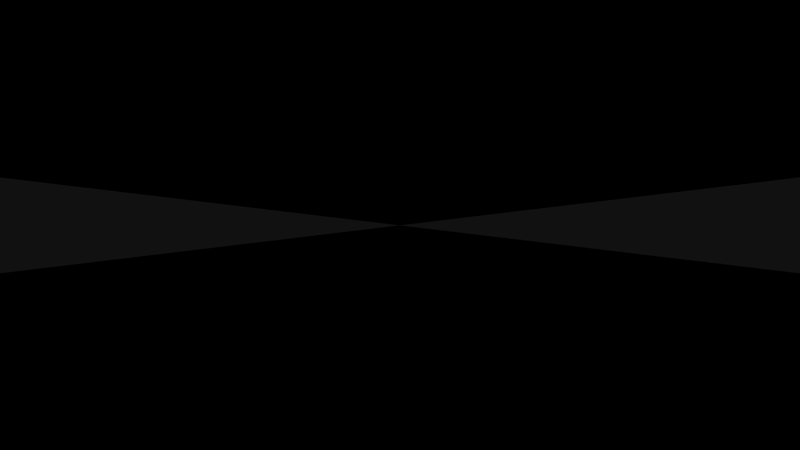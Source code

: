 # Source: audiosculpture-rig.blend  (saved by Blender 2.72.0; exported with 4.5.12 LTS)
import bpy
from mathutils import Matrix  # noqa: F401  (used for matrix-valued properties, if any)

bpy.ops.wm.read_factory_settings(use_empty=True)
scene = bpy.context.scene
scene.name = '1 main'

# ---- collections
col_collection_6 = bpy.data.collections.new('Collection 6'); scene.collection.children.link(col_collection_6)
col_collection_11 = bpy.data.collections.new('Collection 11'); scene.collection.children.link(col_collection_11)
col_collection_11.hide_render = True
col_collection_11.hide_viewport = True
col_collection_12 = bpy.data.collections.new('Collection 12'); scene.collection.children.link(col_collection_12)
col_collection_12.hide_render = True
col_collection_12.hide_viewport = True
col_collection_13 = bpy.data.collections.new('Collection 13'); scene.collection.children.link(col_collection_13)
col_collection_16 = bpy.data.collections.new('Collection 16'); scene.collection.children.link(col_collection_16)

# ---- materials (node trees are filled in below, after node groups)
mat_note_material_1_1 = bpy.data.materials.new('Note.Material.1.1')
mat_note_material_1_1.alpha_threshold = 0.0
mat_note_material_1_1.use_transparent_shadow = False
mat_note_material_1_1.preview_render_type = 'FLAT'
mat_note_material_1_1.diffuse_color = (0.0, 0.2159, 1.0, 1.0)
mat_note_material_1_1.roughness = 0.5
mat_note_material_1_1.specular_intensity = 1.0
mat_note_material_1_1.line_color = (0.0, 0.0, 0.0, 0.05)
mat_mirror = bpy.data.materials.new('Mirror')
mat_mirror.alpha_threshold = 0.0
mat_mirror.use_transparent_shadow = False
mat_mirror.roughness = 0.5
mat_mirror.specular_intensity = 1.0

# ---- material node trees

# ---- world
world_world = bpy.data.worlds.new('World'); scene.world = world_world
world_world.color = (0.0, 0.0, 0.0)
world_world.use_sun_shadow = False
world_world.sun_shadow_jitter_overblur = 0.0
world_world.cycles.sampling_method = 'MANUAL'
world_world.cycles.sample_map_resolution = 256

# ---- cameras
cam_camera_main = bpy.data.cameras.new('Camera.Main')
cam_camera_main.clip_start = 0.001
cam_camera_main.clip_end = 1e+04
cam_camera_main.lens = 70.0
cam_camera_main.sensor_width = 32.0
cam_camera_main.sensor_height = 18.0
cam_camera_main.show_limits = True
cam_camera_main.dof.focus_distance = 0.0
cam_camera_main.dof.aperture_fstop = 128.0

# ---- lights
light_sun = bpy.data.lights.new('Sun', 'SUN')
light_sun.transmission_factor = 0.0
light_sun.angle = 0.1993
light_sun.energy = 1.0
light_sun.shadow_buffer_clip_start = 0.5
light_sun.shadow_soft_size = 0.1
light_sun.shadow_cascade_max_distance = 1000.0
light_sun.cycles.use_multiple_importance_sampling = False

# ---- meshes
me_cylinder_001 = bpy.data.meshes.new('Cylinder.001')
me_cylinder_001.from_pydata([(1.0, 2.74e-08, 0.003564), (1.0, 0.0006952, 0.003495), (-8.887e-07, 0.00139, 0.00699), (1.0, 0.001364, 0.003292), (-8.887e-07, 0.002727, 0.006585), (-8.887e-07, 0.00396, 0.005926), (1.0, 0.00198, 0.002963), (1.0, 0.00252, 0.00252), (-8.887e-07, 0.00504, 0.00504), (1.0, 0.002963, 0.00198), (-8.887e-07, 0.005926, 0.00396), (-8.887e-07, 0.006585, 0.002727), (1.0, 0.003292, 0.001364), (-8.887e-07, 0.00699, 0.00139), (1.0, 0.003495, 0.0006952), (-8.887e-07, 0.007127, -1.077e-08), (1.0, 0.003564, -1.077e-08), (1.0, 0.003495, -0.0006952), (-8.887e-07, 0.00699, -0.00139), (-8.887e-07, 0.006585, -0.002727), (1.0, 0.003292, -0.001364), (-8.887e-07, 0.005926, -0.00396), (1.0, 0.002963, -0.00198), (1.0, 0.00252, -0.00252), (-8.887e-07, 0.00504, -0.00504), (1.0, 0.00198, -0.002963), (-8.887e-07, 0.00396, -0.005926), (1.0, 0.001364, -0.003292), (-8.887e-07, 0.002727, -0.006585), (1.0, 0.0006952, -0.003495), (-8.887e-07, 0.00139, -0.00699), (1.0, 2.74e-08, -0.003564), (-8.887e-07, 2.74e-08, -0.007127), (1.0, -0.0006952, -0.003495), (-8.887e-07, -0.00139, -0.00699), (1.0, -0.001364, -0.003292), (-8.887e-07, -0.002727, -0.006585), (1.0, -0.00198, -0.002963), (-8.887e-07, -0.00396, -0.005926), (-8.887e-07, -0.00504, -0.00504), (1.0, -0.00252, -0.00252), (1.0, -0.002963, -0.00198), (-8.887e-07, -0.005926, -0.00396), (1.0, -0.003292, -0.001364), (-8.887e-07, -0.006585, -0.002727), (1.0, -0.003495, -0.0006952), (-8.887e-07, -0.00699, -0.00139), (-8.887e-07, -0.007127, -1.077e-08), (1.0, -0.003564, -1.077e-08), (1.0, -0.003495, 0.0006952), (-8.887e-07, -0.00699, 0.00139), (-8.887e-07, -0.006585, 0.002727), (1.0, -0.003292, 0.001364), (-8.887e-07, -0.005926, 0.00396), (1.0, -0.002963, 0.00198), (1.0, -0.00252, 0.00252), (-8.887e-07, -0.00504, 0.00504), (-8.887e-07, -0.00396, 0.005926), (1.0, -0.00198, 0.002963), (-8.887e-07, -0.002727, 0.006585), (1.0, -0.001364, 0.003292), (1.0, -0.0006952, 0.003495), (-8.887e-07, -0.00139, 0.00699), (-8.887e-07, 2.74e-08, 0.007127)], [], [(15, 16, 17, 18), (59, 60, 61, 62), (63, 0, 1, 2), (2, 1, 3, 4), (4, 3, 6, 5), (5, 6, 7, 8), (8, 7, 9, 10), (10, 9, 12, 11), (11, 12, 14, 13), (13, 14, 16, 15), (18, 17, 20, 19), (19, 20, 22, 21), (21, 22, 23, 24), (24, 23, 25, 26), (26, 25, 27, 28), (28, 27, 29, 30), (30, 29, 31, 32), (32, 31, 33, 34), (34, 33, 35, 36), (36, 35, 37, 38), (38, 37, 40, 39), (39, 40, 41, 42), (42, 41, 43, 44), (44, 43, 45, 46), (46, 45, 48, 47), (47, 48, 49, 50), (50, 49, 52, 51), (51, 52, 54, 53), (53, 54, 55, 56), (56, 55, 58, 57), (57, 58, 60, 59), (62, 61, 0, 63)])
me_cylinder_001.polygons.foreach_set('use_smooth', [True] * 32)
_uv = me_cylinder_001.uv_layers.new(name='UVMap')
_uv.uv.foreach_set('vector', [0.8866, 0.8002, 0.8866, 0.7984, 0.887, 0.7984, 0.8873, 0.8001, 0.8831, 0.7953, 0.8849, 0.796, 0.8847, 0.7963, 0.8829, 0.796, 0.8828, 0.7967, 0.8847, 0.7967, 0.8847, 0.797, 0.8829, 0.7974, 0.8829, 0.7974, 0.8847, 0.797, 0.8849, 0.7973, 0.8831, 0.798, 0.8831, 0.798, 0.8849, 0.7973, 0.885, 0.7976, 0.8835, 0.7986, 0.8835, 0.7986, 0.885, 0.7976, 0.8853, 0.7979, 0.8839, 0.7992, 0.8839, 0.7992, 0.8853, 0.7979, 0.8855, 0.7981, 0.8845, 0.7996, 0.8845, 0.7996, 0.8855, 0.7981, 0.8859, 0.7983, 0.8852, 0.7999, 0.8852, 0.7999, 0.8859, 0.7983, 0.8862, 0.7984, 0.8859, 0.8001, 0.8859, 0.8001, 0.8862, 0.7984, 0.8866, 0.7984, 0.8866, 0.8002, 0.8873, 0.8001, 0.887, 0.7984, 0.8873, 0.7983, 0.888, 0.7999, 0.888, 0.7999, 0.8873, 0.7983, 0.8876, 0.7981, 0.8887, 0.7996, 0.8887, 0.7996, 0.8876, 0.7981, 0.8879, 0.7979, 0.8892, 0.7992, 0.8892, 0.7992, 0.8879, 0.7979, 0.8881, 0.7976, 0.8897, 0.7986, 0.8897, 0.7986, 0.8881, 0.7976, 0.8883, 0.7973, 0.89, 0.798, 0.89, 0.798, 0.8883, 0.7973, 0.8884, 0.797, 0.8903, 0.7974, 0.8903, 0.7974, 0.8884, 0.797, 0.8885, 0.7967, 0.8903, 0.7967, 0.8903, 0.7967, 0.8885, 0.7967, 0.8884, 0.7963, 0.8903, 0.796, 0.8903, 0.796, 0.8884, 0.7963, 0.8883, 0.796, 0.89, 0.7953, 0.89, 0.7953, 0.8883, 0.796, 0.8881, 0.7957, 0.8897, 0.7947, 0.8897, 0.7947, 0.8881, 0.7957, 0.8879, 0.7954, 0.8892, 0.7942, 0.8892, 0.7942, 0.8879, 0.7954, 0.8876, 0.7952, 0.8887, 0.7937, 0.8887, 0.7937, 0.8876, 0.7952, 0.8873, 0.795, 0.888, 0.7934, 0.888, 0.7934, 0.8873, 0.795, 0.887, 0.7949, 0.8873, 0.7932, 0.8873, 0.7932, 0.887, 0.7949, 0.8866, 0.7949, 0.8866, 0.7932, 0.8866, 0.7932, 0.8866, 0.7949, 0.8862, 0.7949, 0.8859, 0.7932, 0.8859, 0.7932, 0.8862, 0.7949, 0.8859, 0.795, 0.8852, 0.7934, 0.8852, 0.7934, 0.8859, 0.795, 0.8855, 0.7952, 0.8845, 0.7937, 0.8845, 0.7937, 0.8855, 0.7952, 0.8853, 0.7954, 0.8839, 0.7942, 0.8839, 0.7942, 0.8853, 0.7954, 0.885, 0.7957, 0.8835, 0.7947, 0.8835, 0.7947, 0.885, 0.7957, 0.8849, 0.796, 0.8831, 0.7953, 0.8829, 0.796, 0.8847, 0.7963, 0.8847, 0.7967, 0.8828, 0.7967])
me_cylinder_001.materials.append(mat_note_material_1_1)
me_cylinder_001.use_remesh_preserve_volume = False
me_cylinder_001.use_remesh_preserve_attributes = False
me_cylinder_001.use_mirror_vertex_groups = False
me_cylinder_001.update()
me_cube = bpy.data.meshes.new('Cube')
me_cube.from_pydata([(0.0, -5.0, -0.5), (0.0, 5.0, -0.5), (2e+04, 5.0, -0.5), (2e+04, -5.0, -0.5), (0.0, -5.0, 0.5), (0.0, 5.0, 0.5), (2e+04, 5.0, 0.5), (2e+04, -5.0, 0.5)], [], [(5, 6, 2, 1), (7, 4, 0, 3)])
me_cube.materials.append(mat_mirror)
me_cube.use_remesh_preserve_volume = False
me_cube.use_remesh_preserve_attributes = False
me_cube.use_mirror_vertex_groups = False
me_cube.update()

# ---- objects
ob_note_main = bpy.data.objects.new('Note.Main', me_cylinder_001)
ob_camera_parent_001 = bpy.data.objects.new('camera_parent.001', None)
ob_track_scale_x_001 = bpy.data.objects.new('.Track.Scale.X.001', None)
ob_track_location_x_001 = bpy.data.objects.new('.Track.Location.X.001', None)
ob_note_scale_yz_001 = bpy.data.objects.new('.Note.Scale.YZ.001', None)
ob_cube = bpy.data.objects.new('Cube', me_cube)
ob_sun = bpy.data.objects.new('Sun', light_sun)
ob_camera_003 = bpy.data.objects.new('Camera.003', cam_camera_main)

# ---- transforms, parenting, visibility, modifiers, constraints
ob_note_main.location = (0.0, 0.0, 0.0)
ob_note_main.lineart.crease_threshold = 0.0
ob_note_main.material_slots[0].link = 'OBJECT'; ob_note_main.material_slots[0].material = mat_note_material_1_1
_c = ob_note_main.constraints.new('CHILD_OF'); _c.name = 'ChildOf.002'
_c.active = False
_c.target = ob_track_location_x_001
_c.use_location_y = False
_c.use_location_z = False
_c.use_rotation_x = False
_c.use_rotation_y = False
_c.use_rotation_z = False
_c.use_scale_x = False
_c.use_scale_y = False
_c.use_scale_z = False
_c.set_inverse_pending = False
ob_camera_parent_001.location = (0.0, 0.0, 0.0)
ob_camera_parent_001.empty_image_offset = (0.0, 0.0)
ob_camera_parent_001.lineart.crease_threshold = 0.0
ob_track_scale_x_001.location = (0.0, 0.0, 0.0)
ob_track_scale_x_001.lock_location = (True, True, True)
ob_track_scale_x_001.lock_scale = (False, True, True)
ob_track_scale_x_001.empty_image_offset = (0.0, 0.0)
ob_track_scale_x_001.lineart.crease_threshold = 0.0
ob_track_location_x_001.location = (0.0, -2.0, 0.0)
ob_track_location_x_001.lock_location = (False, True, True)
ob_track_location_x_001.lock_rotation = (True, True, True)
ob_track_location_x_001.lock_scale = (True, True, True)
ob_track_location_x_001.empty_image_offset = (0.0, 0.0)
ob_track_location_x_001.lineart.crease_threshold = 0.0
_c = ob_track_location_x_001.constraints.new('CHILD_OF'); _c.name = 'ChildOf'
_c.target = ob_track_scale_x_001
_c.use_rotation_x = False
_c.use_rotation_y = False
_c.use_rotation_z = False
_c.set_inverse_pending = False
ob_note_scale_yz_001.location = (0.0, 2.0, 0.0)
ob_note_scale_yz_001.scale = (0.01, 0.01, 0.01)
ob_note_scale_yz_001.lock_location = (True, False, True)
ob_note_scale_yz_001.lock_rotation = (True, True, True)
ob_note_scale_yz_001.empty_display_size = 100.0
ob_note_scale_yz_001.empty_image_offset = (0.0, 0.0)
ob_note_scale_yz_001.lineart.crease_threshold = 0.0
_c = ob_note_scale_yz_001.constraints.new('LIMIT_SCALE'); _c.name = 'Limit Scaling'
_c.active = False
_c.use_min_x = True
_c.use_min_y = True
_c.use_min_z = True
_c.use_max_x = True
_c.use_max_y = True
_c.use_max_z = True
_c.max_x = 1.0
_c.max_y = 1.0
_c.max_z = 1.0
ob_cube.location = (0.0, 0.0, -0.25)
ob_cube.scale = (1.0, 1.0, 1.2)
ob_cube.lineart.crease_threshold = 0.0
ob_sun.location = (-10.0, 0.0, 10.0)
ob_sun.rotation_euler = (5.565e-08, -0.7854, -1.344e-07)
ob_sun.lineart.crease_threshold = 0.0
ob_camera_003.parent = ob_camera_parent_001
ob_camera_003.location = (-10.0, 1.421e-13, -0.25)
ob_camera_003.rotation_euler = (1.571, 0.0, -1.571)
ob_camera_003.scale = (1.0, 1.0, 1.0)
ob_camera_003.lineart.crease_threshold = 0.0

# ---- collection membership
col_collection_6.objects.link(ob_note_main)
col_collection_11.objects.link(ob_camera_parent_001)
col_collection_12.objects.link(ob_track_scale_x_001)
col_collection_12.objects.link(ob_track_location_x_001)
col_collection_12.objects.link(ob_note_scale_yz_001)
col_collection_13.objects.link(ob_cube)
col_collection_16.objects.link(ob_sun)
col_collection_16.objects.link(ob_camera_003)
def _layer_coll(name, lc=None):
    lc = lc or bpy.context.view_layer.layer_collection
    for c in lc.children:
        if c.name == name: return c
        r = _layer_coll(name, c)
        if r: return r
_layer_coll('Collection 11').indirect_only = True
_layer_coll('Collection 12').indirect_only = True

# ---- scene / render settings (as saved in the file)
scene.camera = ob_camera_003
scene.frame_start = 0; scene.frame_end = 60000; scene.frame_set(0)
scene.render.engine = 'BLENDER_EEVEE_NEXT'
scene.render.image_settings.color_mode = 'RGB'
scene.render.image_settings.compression = 100
scene.render.resolution_x = 3840
scene.render.resolution_y = 2160
scene.render.fps = 30
scene.render.frame_map_old = 1
scene.render.frame_map_new = 1
scene.render.dither_intensity = 0.0
scene.render.use_sequencer = False
scene.render.bake_margin = 2
scene.render.bake_bias = 0.0
scene.cycles.use_denoising = False
scene.cycles.samples = 100
scene.cycles.sampling_pattern = 'TABULATED_SOBOL'
scene.cycles.light_sampling_threshold = 0.0
scene.cycles.use_adaptive_sampling = False
scene.cycles.use_light_tree = False
scene.cycles.blur_glossy = 0.0
scene.cycles.volume_bounces = 1
scene.cycles.pixel_filter_type = 'GAUSSIAN'
scene.cycles.sample_clamp_indirect = 0.0
scene.view_settings.view_transform = 'Standard'
bpy.context.view_layer.update()
